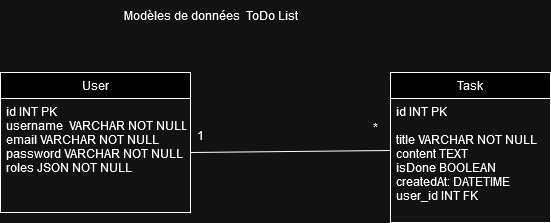

The diagram above was exported from draw.io. Its source (the exported page's mxGraphModel, read from the mxfile embedded in the PNG):
<mxGraphModel dx="598" dy="712" grid="1" gridSize="10" guides="1" tooltips="1" connect="1" arrows="1" fold="1" page="1" pageScale="1" pageWidth="827" pageHeight="1169" math="0" shadow="0">
  <root>
    <mxCell id="0" />
    <mxCell id="1" parent="0" />
    <mxCell id="fTdjVkMTuhfM0V7lpKzP-1" value="User" style="swimlane;fontStyle=0;align=center;verticalAlign=top;childLayout=stackLayout;horizontal=1;startSize=26;horizontalStack=0;resizeParent=1;resizeLast=0;collapsible=1;marginBottom=0;rounded=0;shadow=0;strokeWidth=1;" vertex="1" parent="1">
      <mxGeometry x="130" y="120" width="190" height="140" as="geometry">
        <mxRectangle x="550" y="140" width="160" height="26" as="alternateBounds" />
      </mxGeometry>
    </mxCell>
    <mxCell id="fTdjVkMTuhfM0V7lpKzP-2" value="id INT PK&#10;username  VARCHAR NOT NULL&#10;email VARCHAR NOT NULL&#10;password VARCHAR NOT NULL&#10;roles JSON NOT NULL&#10;&#10;&#10;" style="text;align=left;verticalAlign=top;spacingLeft=4;spacingRight=4;overflow=hidden;rotatable=0;points=[[0,0.5],[1,0.5]];portConstraint=eastwest;rounded=0;shadow=0;html=0;" vertex="1" parent="fTdjVkMTuhfM0V7lpKzP-1">
      <mxGeometry y="26" width="190" height="114" as="geometry" />
    </mxCell>
    <mxCell id="fTdjVkMTuhfM0V7lpKzP-5" value="Task" style="swimlane;fontStyle=0;align=center;verticalAlign=top;childLayout=stackLayout;horizontal=1;startSize=26;horizontalStack=0;resizeParent=1;resizeLast=0;collapsible=1;marginBottom=0;rounded=0;shadow=0;strokeWidth=1;" vertex="1" parent="1">
      <mxGeometry x="520" y="120" width="160" height="150" as="geometry">
        <mxRectangle x="550" y="140" width="160" height="26" as="alternateBounds" />
      </mxGeometry>
    </mxCell>
    <mxCell id="fTdjVkMTuhfM0V7lpKzP-6" value="id INT PK&#10;&#10;title VARCHAR NOT NULL&#10;content TEXT&#10;isDone BOOLEAN&#10;createdAt: DATETIME&#10;user_id INT FK&#10;&#10;" style="text;align=left;verticalAlign=top;spacingLeft=4;spacingRight=4;overflow=hidden;rotatable=0;points=[[0,0.5],[1,0.5]];portConstraint=eastwest;" vertex="1" parent="fTdjVkMTuhfM0V7lpKzP-5">
      <mxGeometry y="26" width="160" height="104" as="geometry" />
    </mxCell>
    <mxCell id="fTdjVkMTuhfM0V7lpKzP-7" value="" style="endArrow=none;html=1;rounded=0;entryX=0;entryY=0.5;entryDx=0;entryDy=0;" edge="1" parent="1" target="fTdjVkMTuhfM0V7lpKzP-6">
      <mxGeometry width="50" height="50" relative="1" as="geometry">
        <mxPoint x="320" y="200" as="sourcePoint" />
        <mxPoint x="370" y="150" as="targetPoint" />
      </mxGeometry>
    </mxCell>
    <mxCell id="fTdjVkMTuhfM0V7lpKzP-8" value="1" style="text;html=1;align=center;verticalAlign=middle;resizable=0;points=[];autosize=1;strokeColor=none;fillColor=none;" vertex="1" parent="1">
      <mxGeometry x="315" y="168" width="30" height="30" as="geometry" />
    </mxCell>
    <mxCell id="fTdjVkMTuhfM0V7lpKzP-9" value="*" style="text;html=1;align=center;verticalAlign=middle;resizable=0;points=[];autosize=1;strokeColor=none;fillColor=none;" vertex="1" parent="1">
      <mxGeometry x="490" y="160" width="30" height="30" as="geometry" />
    </mxCell>
    <mxCell id="fTdjVkMTuhfM0V7lpKzP-10" value="Modèles de données&amp;nbsp; ToDo List" style="text;html=1;align=center;verticalAlign=middle;resizable=0;points=[];autosize=1;strokeColor=none;fillColor=none;" vertex="1" parent="1">
      <mxGeometry x="240" y="48" width="200" height="30" as="geometry" />
    </mxCell>
  </root>
</mxGraphModel>